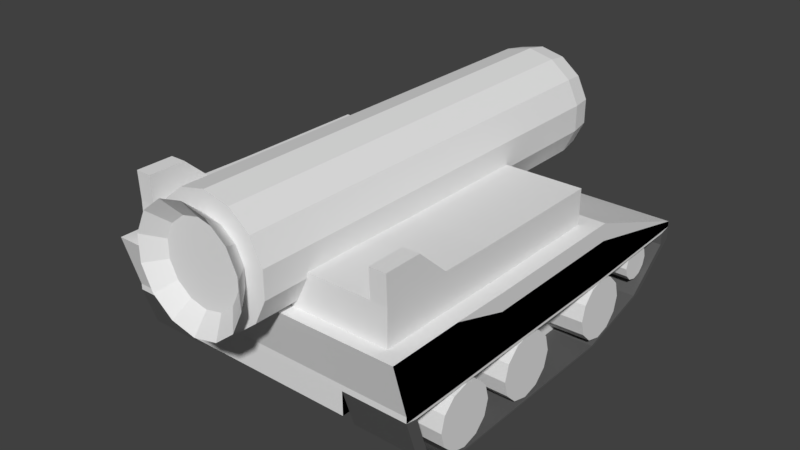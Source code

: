 # Source: tank_2.blend  (saved by Blender 2.79.0; exported with 4.5.12 LTS)
import bpy
from mathutils import Matrix  # noqa: F401  (used for matrix-valued properties, if any)

bpy.ops.wm.read_factory_settings(use_empty=True)
scene = bpy.context.scene
scene.name = 'Scene'

# ---- collections
col_collection_1 = bpy.data.collections.new('Collection 1'); scene.collection.children.link(col_collection_1)
col_collection_2 = bpy.data.collections.new('Collection 2'); scene.collection.children.link(col_collection_2)

# ---- materials (node trees are filled in below, after node groups)
mat_material = bpy.data.materials.new('Material')
mat_material.alpha_threshold = 0.0
mat_material.use_transparent_shadow = False
mat_material.roughness = 0.5
mat_material_001 = bpy.data.materials.new('Material.001')
mat_material_001.alpha_threshold = 0.0
mat_material_001.use_transparent_shadow = False
mat_material_001.diffuse_color = (0.1107, 0.1107, 0.1107, 1.0)
mat_material_001.roughness = 0.5

# ---- material node trees

# ---- world
world_world = bpy.data.worlds.new('World'); scene.world = world_world
world_world.color = (0.05088, 0.05088, 0.05088)
world_world.use_sun_shadow = False
world_world.sun_shadow_jitter_overblur = 0.0
world_world.cycles.sampling_method = 'MANUAL'

# ---- meshes
me_cube_001 = bpy.data.meshes.new('Cube.001')
me_cube_001.from_pydata([(1.96, -1.0, -1.661), (1.96, -1.0, 0.1797), (1.96, 1.0, -1.661), (1.96, 1.0, 0.1797), (1.96, 2.653, -1.464), (1.96, -1.755, -1.681), (1.96, -1.755, 1.18), (1.96, -2.53, -1.671), (1.96, -2.725, 1.173), (1.96, -0.9994, -1.981), (1.96, 1.001, -1.981), (1.96, 2.653, -1.783), (1.96, -1.755, -2.0), (1.96, -2.53, -1.99), (1.137, -0.9994, -1.981), (1.137, 1.001, -1.981), (1.137, 2.653, -1.783), (1.137, -1.755, -2.0), (1.137, -2.53, -1.99), (1.137, -0.997, -3.247), (1.137, 1.003, -3.247), (1.137, 2.269, -3.05), (1.137, -1.752, -3.267), (1.137, -2.527, -3.257), (1.96, 2.019, -1.54), (1.96, 2.019, -1.859), (1.137, 2.019, -1.859), (1.137, 1.783, -3.125), (1.96, -1.0, -1.661), (1.96, -1.0, 1.13), (1.96, 1.0, -1.661), (1.96, 1.0, 1.13), (1.96, 2.653, -1.464), (1.96, -1.755, -1.681), (1.96, -1.755, 1.18), (1.96, -2.53, -1.671), (1.96, -2.725, 1.173), (1.96, -0.9994, -1.981), (1.96, 1.001, -1.981), (1.96, 2.653, -1.783), (1.96, -1.755, -2.0), (1.96, -2.53, -1.99), (1.137, -0.9994, -1.981), (1.137, 1.001, -1.981), (1.137, 2.653, -1.783), (1.137, -1.755, -2.0), (1.137, -2.53, -1.99), (1.137, -0.997, -3.247), (1.137, 1.003, -3.247), (1.137, 2.269, -3.05), (1.137, -1.752, -3.267), (1.137, -2.527, -3.257), (1.96, -0.9923, -5.779), (1.96, 1.008, -5.779), (1.96, 2.66, -2.494), (1.96, -1.748, -5.799), (1.96, -2.365, -4.096), (1.137, -0.9923, -5.779), (1.137, 1.008, -5.779), (1.137, 2.66, -2.494), (1.137, -1.748, -5.799), (1.137, -2.365, -4.096), (1.96, 2.019, -1.54), (1.96, 2.019, -1.859), (1.137, 2.019, -1.859), (1.137, 1.783, -3.125), (1.96, 2.026, -4.629), (1.137, 2.026, -4.629), (1.96, -0.9994, -1.981), (1.96, 1.001, -1.981), (1.96, 2.653, -1.783), (1.96, -1.755, -2.0), (1.96, -2.53, -1.99), (1.96, -0.9923, -5.779), (1.96, 1.008, -5.779), (1.96, 2.66, -2.494), (1.96, -1.748, -5.799), (1.96, -2.365, -4.096), (1.96, 2.019, -1.859), (1.96, 2.026, -4.629), (1.96, -0.9331, -2.114), (1.96, 0.9442, -2.114), (1.96, 2.496, -1.928), (1.96, -1.642, -2.132), (1.96, -2.37, -2.122), (1.96, -0.9264, -5.679), (1.96, 0.9509, -5.679), (1.96, 2.502, -2.596), (1.96, -1.635, -5.698), (1.96, -2.215, -4.099), (1.96, 1.9, -1.999), (1.96, 1.907, -4.599), (1.402, -0.9331, -2.114), (1.402, 0.9442, -2.114), (1.402, 2.496, -1.928), (1.402, -1.642, -2.132), (1.402, -2.37, -2.122), (1.402, -0.9264, -5.679), (1.402, 0.9509, -5.679), (1.402, 2.502, -2.596), (1.402, -1.635, -5.698), (1.402, -2.215, -4.099), (1.402, 1.9, -1.999), (1.402, 1.907, -4.599), (1.885, 2.241, -2.925), (1.28, 2.241, -2.925), (1.885, 2.21, -3.397), (1.28, 2.21, -3.397), (1.885, 2.128, -3.744), (1.28, 2.128, -3.744), (1.885, 2.015, -3.87), (1.28, 2.015, -3.87), (1.885, 1.902, -3.744), (1.28, 1.902, -3.744), (1.885, 1.82, -3.397), (1.28, 1.82, -3.397), (1.885, 1.789, -2.925), (1.28, 1.789, -2.925), (1.885, 1.82, -2.452), (1.28, 1.82, -2.452), (1.885, 1.902, -2.105), (1.28, 1.902, -2.105), (1.885, 2.015, -1.979), (1.434, 2.015, -1.979), (1.885, 2.128, -2.105), (1.28, 2.128, -2.105), (1.885, 2.21, -2.452), (1.28, 2.21, -2.452), (1.346, 1.479, -3.824), (1.952, 1.479, -3.772), (1.344, 1.426, -2.988), (1.95, 1.426, -2.937), (1.342, 1.28, -2.377), (1.948, 1.28, -2.325), (1.342, 1.08, -2.153), (1.948, 1.08, -2.102), (1.342, 0.8809, -2.377), (1.948, 0.8809, -2.325), (1.344, 0.7349, -2.988), (1.95, 0.7349, -2.937), (1.346, 0.6815, -3.824), (1.952, 0.6815, -3.772), (1.348, 0.7349, -4.659), (1.954, 0.7349, -4.608), (1.35, 0.8809, -5.271), (1.956, 0.8809, -5.219), (1.351, 1.08, -5.494), (1.957, 1.08, -5.443), (1.35, 1.28, -5.271), (1.956, 1.28, -5.219), (1.348, 1.426, -4.659), (1.954, 1.426, -4.608), (1.222, -0.02074, -3.87), (1.939, -0.02074, -3.87), (1.222, -0.07618, -3.003), (1.939, -0.07618, -3.003), (1.222, -0.2276, -2.368), (1.939, -0.2276, -2.368), (1.222, -0.4345, -2.136), (1.939, -0.4345, -2.136), (1.222, -0.6414, -2.368), (1.939, -0.6414, -2.368), (1.222, -0.7929, -3.003), (1.939, -0.7929, -3.003), (1.222, -0.8483, -3.87), (1.939, -0.8483, -3.87), (1.222, -0.7929, -4.737), (1.939, -0.7929, -4.737), (1.222, -0.6414, -5.372), (1.939, -0.6414, -5.372), (1.222, -0.4345, -5.604), (1.939, -0.4345, -5.604), (1.222, -0.2276, -5.372), (1.939, -0.2276, -5.372), (1.222, -0.07618, -4.737), (1.939, -0.07618, -4.737), (1.366, -1.187, -3.872), (1.959, -1.187, -3.872), (1.366, -1.24, -3.04), (1.959, -1.24, -3.04), (1.366, -1.385, -2.431), (1.959, -1.385, -2.431), (1.366, -1.584, -2.208), (1.959, -1.584, -2.208), (1.366, -1.782, -2.431), (1.959, -1.782, -2.431), (1.366, -1.928, -3.04), (1.959, -1.928, -3.04), (1.366, -1.981, -3.872), (1.959, -1.981, -3.872), (1.366, -1.928, -4.705), (1.959, -1.928, -4.705), (1.366, -1.782, -5.314), (1.959, -1.782, -5.314), (1.366, -1.584, -5.537), (1.959, -1.584, -5.537), (1.366, -1.385, -5.314), (1.959, -1.385, -5.314), (1.366, -1.24, -4.705), (1.959, -1.24, -4.705), (1.747, -1.013, 1.133), (1.747, 0.7696, 1.133), (1.747, -1.686, 1.177), (1.747, -2.551, 1.171), (1.747, -1.009, 3.033), (1.747, 0.7735, 3.033), (1.747, -1.682, 3.077), (1.747, -2.547, 3.071), (1.728, 1.0, 1.13), (1.728, 2.653, -1.464), (1.728, -2.53, -1.671), (1.728, -2.725, 1.173), (1.728, 2.653, -1.783), (1.728, -2.53, -1.99), (1.002, 2.653, -1.783), (1.002, -2.53, -1.99), (1.002, 1.003, -3.247), (1.002, -0.997, -3.247), (1.002, 2.269, -3.05), (1.002, -1.752, -3.267), (1.002, -2.527, -3.257), (1.002, 1.783, -3.125), (1.54, 0.7696, 1.133), (1.54, -2.551, 1.171), (1.54, 0.7735, 3.033), (1.54, -1.009, 3.033), (1.54, -1.682, 3.077), (1.54, -2.547, 3.071), (1.747, -2.085, 4.597), (1.747, -2.563, 4.59), (1.54, -2.085, 4.597), (1.54, -2.563, 4.59), (0.0, 1.0, 1.13), (0.0, 2.653, -1.464), (0.0, -2.53, -1.671), (0.0, 2.653, -1.783), (0.0, -2.53, -1.99), (0.0, 2.653, -1.783), (0.0, -2.53, -1.99), (0.0, -0.997, -3.247), (0.0, 2.269, -3.05), (0.0, -1.752, -3.267), (0.0, -2.527, -3.257), (0.0, 1.783, -3.125), (0.0, 0.7696, 1.133), (0.0, 0.7735, 3.033), (0.0, -2.725, 1.173), (0.0, 1.003, -3.247), (0.0, -2.551, 1.171), (0.0, -1.009, 3.033), (0.0, -1.682, 3.077), (0.0, -2.547, 3.071)], [], [(3, 2, 24, 4), (2, 3, 1, 0), (0, 5, 12, 9), (2, 0, 9, 10), (0, 1, 6, 5), (5, 6, 8, 7), (9, 12, 17, 14), (12, 13, 18, 17), (25, 10, 15, 26), (24, 2, 10, 25), (5, 7, 13, 12), (15, 14, 19, 20), (14, 17, 22, 19), (10, 9, 14, 15), (26, 15, 20, 27), (17, 18, 23, 22), (16, 26, 27, 21), (4, 24, 25, 11), (11, 25, 26, 16), (28, 30, 31, 29), (30, 62, 32, 31), (28, 37, 38, 30), (29, 34, 33, 28), (210, 35, 36, 211), (34, 36, 35, 33), (34, 29, 200, 202), (64, 67, 58, 43), (33, 40, 37, 28), (35, 41, 40, 33), (62, 63, 39, 32), (210, 213, 41, 35), (46, 51, 50, 45), (64, 65, 49, 44), (39, 54, 59, 44), (46, 61, 56, 41), (213, 215, 46, 41), (38, 69, 78, 63), (221, 218, 49, 65), (45, 50, 47, 42), (215, 220, 51, 46), (42, 47, 48, 43), (66, 67, 59, 54), (56, 61, 60, 55), (55, 60, 57, 52), (52, 57, 58, 53), (45, 60, 61, 46), (52, 73, 76, 55), (42, 57, 60, 45), (39, 70, 75, 54), (37, 68, 69, 38), (43, 58, 57, 42), (54, 75, 79, 66), (53, 58, 67, 66), (216, 221, 65, 48), (43, 48, 65, 64), (30, 38, 63, 62), (44, 59, 67, 64), (74, 86, 85, 73), (68, 80, 81, 69), (76, 88, 89, 77), (72, 84, 83, 71), (69, 81, 90, 78), (63, 78, 70, 39), (55, 76, 77, 56), (41, 72, 71, 40), (56, 77, 72, 41), (53, 74, 73, 52), (40, 71, 68, 37), (66, 79, 74, 53), (86, 98, 97, 85), (80, 92, 93, 81), (88, 100, 101, 89), (84, 96, 95, 83), (81, 93, 102, 90), (79, 91, 86, 74), (77, 89, 84, 72), (70, 82, 87, 75), (78, 90, 82, 70), (75, 87, 91, 79), (71, 83, 80, 68), (73, 85, 88, 76), (92, 97, 98, 93), (102, 103, 99, 94), (96, 101, 100, 95), (95, 100, 97, 92), (93, 98, 103, 102), (91, 103, 98, 86), (89, 101, 96, 84), (82, 94, 99, 87), (90, 102, 94, 82), (87, 99, 103, 91), (83, 95, 92, 80), (85, 97, 100, 88), (104, 106, 107, 105), (106, 108, 109, 107), (108, 110, 111, 109), (110, 112, 113, 111), (112, 114, 115, 113), (114, 116, 117, 115), (116, 118, 119, 117), (118, 120, 121, 119), (120, 122, 123, 121), (122, 124, 125, 123), (107, 109, 111, 113, 115, 117, 119, 121, 123, 125, 127, 105), (124, 126, 127, 125), (126, 104, 105, 127), (104, 126, 124, 122, 120, 118, 116, 114, 112, 110, 108, 106), (128, 130, 131, 129), (130, 132, 133, 131), (156, 158, 159, 157), (132, 134, 135, 133), (134, 136, 137, 135), (162, 164, 165, 163), (136, 138, 139, 137), (154, 156, 157, 155), (138, 140, 141, 139), (140, 142, 143, 141), (160, 162, 163, 161), (142, 144, 145, 143), (152, 154, 155, 153), (144, 146, 147, 145), (146, 148, 149, 147), (131, 133, 135, 137, 139, 141, 143, 145, 147, 149, 151, 129), (148, 150, 151, 149), (164, 166, 167, 165), (158, 160, 161, 159), (150, 128, 129, 151), (128, 150, 148, 146, 144, 142, 140, 138, 136, 134, 132, 130), (166, 168, 169, 167), (168, 170, 171, 169), (170, 172, 173, 171), (161, 163, 165, 167, 169, 171, 173, 175, 153, 155, 157, 159), (172, 174, 175, 173), (174, 152, 153, 175), (166, 164, 162, 160, 158, 156, 154, 152, 174, 172, 170, 168), (176, 178, 179, 177), (178, 180, 181, 179), (180, 182, 183, 181), (182, 184, 185, 183), (184, 186, 187, 185), (186, 188, 189, 187), (188, 190, 191, 189), (190, 192, 193, 191), (192, 194, 195, 193), (194, 196, 197, 195), (179, 181, 183, 185, 187, 189, 191, 193, 195, 197, 199, 177), (196, 198, 199, 197), (198, 176, 177, 199), (176, 198, 196, 194, 192, 190, 188, 186, 184, 182, 180, 178), (202, 200, 204, 206), (223, 203, 207, 227), (211, 36, 203, 223), (29, 31, 201, 200), (36, 34, 202, 203), (225, 226, 206, 204), (206, 226, 230, 228), (203, 202, 206, 207), (200, 201, 205, 204), (201, 222, 224, 205), (204, 205, 224, 225), (250, 251, 227, 226), (249, 250, 226, 225), (246, 211, 223, 248), (248, 223, 227, 251), (31, 208, 222, 201), (247, 243, 221, 216), (238, 242, 220, 215), (44, 49, 218, 214), (50, 51, 220, 219), (243, 240, 218, 221), (48, 47, 217, 216), (47, 50, 219, 217), (236, 238, 215, 213), (39, 44, 214, 212), (234, 236, 213, 210), (234, 210, 211, 246), (31, 32, 209, 208), (32, 39, 212, 209), (230, 231, 229, 228), (227, 207, 229, 231), (226, 227, 231, 230), (207, 206, 228, 229), (222, 244, 245, 224), (225, 224, 245, 249), (208, 232, 244, 222), (214, 218, 240, 237), (219, 220, 242, 241), (216, 217, 239, 247), (217, 219, 241, 239), (212, 214, 237, 235), (208, 209, 233, 232), (209, 212, 235, 233)])
me_cube_001.polygons.foreach_set('material_index', [0, 0, 0, 0, 0, 0, 0, 0, 0, 0, 0, 0, 0, 0, 0, 0, 0, 0, 0, 0, 0, 0, 0, 0, 0, 0, 1, 0, 0, 0, 0, 0, 0, 1, 1, 0, 0, 0, 0, 0, 0, 1, 1, 1, 1, 1, 0, 1, 0, 0, 1, 0, 1, 0, 0, 0, 1, 1, 0, 1, 0, 0, 0, 0, 0, 0, 0, 0, 0, 1, 0, 1, 0, 0, 1, 1, 1, 0, 1, 0, 1, 0, 0, 0, 0, 0, 1, 1, 1, 0, 1, 0, 1, 0, 0, 0, 0, 0, 0, 0, 0, 0, 0, 0, 0, 0, 0, 0, 0, 0, 0, 0, 0, 0, 0, 0, 0, 0, 0, 0, 0, 0, 0, 0, 0, 0, 0, 0, 0, 0, 0, 0, 0, 0, 0, 0, 0, 0, 0, 0, 0, 0, 0, 0, 0, 0, 0, 0, 0, 0, 0, 0, 0, 0, 0, 0, 0, 0, 0, 0, 0, 0, 0, 0, 0, 0, 0, 0, 0, 0, 0, 0, 0, 0, 0, 0, 0, 0, 0, 0, 0, 0, 0, 0, 0, 0, 0, 0, 0, 0, 0, 0])
me_cube_001.materials.append(mat_material)
me_cube_001.materials.append(mat_material_001)
me_cube_001.use_remesh_preserve_volume = False
me_cube_001.use_remesh_preserve_attributes = False
me_cube_001.use_mirror_vertex_groups = False
me_cube_001.update()
me_cylinder_001 = bpy.data.meshes.new('Cylinder.001')
me_cylinder_001.from_pydata([(1.497e-08, 2.693, 0.7575), (1.497e-08, -2.693, 0.7575), (0.3287, 2.693, 0.6825), (0.3287, -2.693, 0.6825), (0.5923, 2.693, 0.4723), (0.5923, -2.693, 0.4723), (0.7385, 2.693, 0.1686), (0.7385, -2.693, 0.1686), (0.7385, 2.693, -0.1686), (0.7385, -2.693, -0.1686), (0.5923, 2.693, -0.4723), (0.5923, -2.693, -0.4723), (0.3287, 2.693, -0.6825), (0.3287, -2.693, -0.6825), (1.294e-07, 2.693, -0.7575), (1.294e-07, -2.693, -0.7575), (-0.3287, 2.693, -0.6825), (-0.3287, -2.693, -0.6825), (-0.5923, 2.693, -0.4723), (-0.5923, -2.693, -0.4723), (-0.7385, 2.693, -0.1686), (-0.7385, -2.693, -0.1686), (-0.7385, 2.693, 0.1686), (-0.7385, -2.693, 0.1686), (-0.5923, 2.693, 0.4723), (-0.5923, -2.693, 0.4723), (-0.3287, 2.693, 0.6825), (-0.3287, -2.693, 0.6825), (2.017e-08, 2.983, 0.7074), (0.3069, 2.983, 0.6374), (0.5531, 2.983, 0.4411), (0.6897, 2.983, 0.1574), (0.6897, 2.983, -0.1574), (0.5531, 2.983, -0.4411), (0.3069, 2.983, -0.6374), (1.27e-07, 2.983, -0.7074), (-0.3069, 2.983, -0.6374), (-0.5531, 2.983, -0.4411), (-0.6897, 2.983, -0.1574), (-0.6897, 2.983, 0.1574), (-0.5531, 2.983, 0.4411), (-0.3069, 2.983, 0.6374), (3.255e-08, 3.154, 0.5883), (0.2552, 3.154, 0.53), (0.4599, 3.154, 0.3668), (0.5735, 3.154, 0.1309), (0.5735, 3.154, -0.1309), (0.4599, 3.154, -0.3668), (0.2552, 3.154, -0.53), (1.214e-07, 3.154, -0.5883), (-0.2552, 3.154, -0.53), (-0.4599, 3.154, -0.3668), (-0.5735, 3.154, -0.1309), (-0.5735, 3.154, 0.1309), (-0.4599, 3.154, 0.3668), (-0.2552, 3.154, 0.53), (5.28e-08, 3.254, 0.3933), (0.1707, 3.254, 0.3544), (0.3075, 3.254, 0.2452), (0.3835, 3.254, 0.08752), (0.3835, 3.254, -0.08752), (0.3075, 3.254, -0.2452), (0.1707, 3.254, -0.3544), (1.122e-07, 3.254, -0.3933), (-0.1707, 3.254, -0.3544), (-0.3075, 3.254, -0.2452), (-0.3835, 3.254, -0.08752), (-0.3835, 3.254, 0.08752), (-0.3075, 3.254, 0.2452), (-0.1707, 3.254, 0.3544), (0.2167, -2.693, 0.4501), (4.177e-08, -2.693, 0.4995), (0.3906, -2.693, 0.3115), (0.487, -2.693, 0.1112), (0.487, -2.693, -0.1112), (0.3906, -2.693, -0.3115), (0.2167, -2.693, -0.4501), (1.172e-07, -2.693, -0.4995), (-0.2167, -2.693, -0.4501), (-0.3906, -2.693, -0.3115), (-0.487, -2.693, -0.1112), (-0.487, -2.693, 0.1112), (-0.3906, -2.693, 0.3115), (-0.2167, -2.693, 0.4501), (0.3197, -2.967, 0.6639), (3.734e-08, -2.967, 0.7369), (0.5762, -2.967, 0.4595), (0.7184, -2.967, 0.164), (0.7184, -2.967, -0.164), (0.5762, -2.967, -0.4595), (0.3197, -2.967, -0.6639), (1.486e-07, -2.967, -0.7369), (-0.3197, -2.967, -0.6639), (-0.5762, -2.967, -0.4595), (-0.7184, -2.967, -0.164), (-0.7184, -2.967, 0.164), (-0.5762, -2.967, 0.4595), (-0.3197, -2.967, 0.6639), (0.2184, -2.787, 0.4535), (5.317e-08, -2.787, 0.5033), (0.3935, -2.787, 0.3138), (0.4907, -2.787, 0.112), (0.4907, -2.787, -0.112), (0.3935, -2.787, -0.3138), (0.2184, -2.787, -0.4535), (1.292e-07, -2.787, -0.5033), (-0.2184, -2.787, -0.4535), (-0.3935, -2.787, -0.3138), (-0.4907, -2.787, -0.112), (-0.4907, -2.787, 0.112), (-0.3935, -2.787, 0.3138), (-0.2184, -2.787, 0.4535)], [], [(0, 1, 3, 2), (2, 3, 5, 4), (4, 5, 7, 6), (6, 7, 9, 8), (8, 9, 11, 10), (10, 11, 13, 12), (12, 13, 15, 14), (14, 15, 17, 16), (16, 17, 19, 18), (18, 19, 21, 20), (20, 21, 23, 22), (22, 23, 25, 24), (7, 5, 72, 73), (24, 25, 27, 26), (26, 27, 1, 0), (10, 12, 34, 33), (31, 32, 46, 45), (20, 22, 39, 38), (6, 8, 32, 31), (16, 18, 37, 36), (26, 0, 28, 41), (2, 4, 30, 29), (12, 14, 35, 34), (22, 24, 40, 39), (8, 10, 33, 32), (18, 20, 38, 37), (4, 6, 31, 30), (14, 16, 36, 35), (0, 2, 29, 28), (24, 26, 41, 40), (54, 55, 69, 68), (39, 40, 54, 53), (32, 33, 47, 46), (40, 41, 55, 54), (33, 34, 48, 47), (41, 28, 42, 55), (34, 35, 49, 48), (35, 36, 50, 49), (28, 29, 43, 42), (36, 37, 51, 50), (29, 30, 44, 43), (37, 38, 52, 51), (30, 31, 45, 44), (38, 39, 53, 52), (56, 57, 58, 59, 60, 61, 62, 63, 64, 65, 66, 67, 68, 69), (47, 48, 62, 61), (55, 42, 56, 69), (48, 49, 63, 62), (49, 50, 64, 63), (42, 43, 57, 56), (50, 51, 65, 64), (43, 44, 58, 57), (51, 52, 66, 65), (44, 45, 59, 58), (52, 53, 67, 66), (45, 46, 60, 59), (53, 54, 68, 67), (46, 47, 61, 60), (79, 78, 92, 93), (17, 15, 77, 78), (3, 1, 71, 70), (27, 25, 82, 83), (13, 11, 75, 76), (23, 21, 80, 81), (9, 7, 73, 74), (19, 17, 78, 79), (1, 27, 83, 71), (5, 3, 70, 72), (15, 13, 76, 77), (25, 23, 81, 82), (11, 9, 74, 75), (21, 19, 79, 80), (87, 86, 100, 101), (72, 70, 84, 86), (80, 79, 93, 94), (73, 72, 86, 87), (81, 80, 94, 95), (74, 73, 87, 88), (82, 81, 95, 96), (75, 74, 88, 89), (83, 82, 96, 97), (76, 75, 89, 90), (71, 83, 97, 85), (77, 76, 90, 91), (78, 77, 91, 92), (70, 71, 85, 84), (98, 99, 111, 110, 109, 108, 107, 106, 105, 104, 103, 102, 101, 100), (95, 94, 108, 109), (88, 87, 101, 102), (96, 95, 109, 110), (89, 88, 102, 103), (97, 96, 110, 111), (90, 89, 103, 104), (85, 97, 111, 99), (91, 90, 104, 105), (92, 91, 105, 106), (84, 85, 99, 98), (93, 92, 106, 107), (86, 84, 98, 100), (94, 93, 107, 108)])
me_cylinder_001.use_remesh_preserve_volume = False
me_cylinder_001.use_remesh_preserve_attributes = False
me_cylinder_001.use_mirror_vertex_groups = False
me_cylinder_001.update()

# ---- objects
ob_cube = bpy.data.objects.new('Cube', me_cube_001)
ob_cylinder = bpy.data.objects.new('Cylinder', me_cylinder_001)

# ---- transforms, parenting, visibility, modifiers, constraints
ob_cube.location = (1.154, -0.285, -0.7064)
ob_cube.scale = (1.0, 1.0, 0.2386)
ob_cube.lineart.crease_threshold = 0.0
_m = ob_cube.modifiers.new('Mirror', 'MIRROR')
_m.use_clip = True
ob_cylinder.location = (1.154, -0.7021, 0.1336)
ob_cylinder.lineart.crease_threshold = 0.0

# ---- collection membership
col_collection_1.objects.link(ob_cube)
col_collection_2.objects.link(ob_cylinder)

# ---- scene / render settings (as saved in the file)
scene.frame_start = 1; scene.frame_end = 250; scene.frame_set(1)
scene.render.engine = 'BLENDER_EEVEE_NEXT'
scene.render.resolution_percentage = 50
scene.render.dither_intensity = 0.0
scene.cycles.use_denoising = False
scene.cycles.samples = 128
scene.cycles.sampling_pattern = 'TABULATED_SOBOL'
scene.cycles.use_adaptive_sampling = False
scene.cycles.use_light_tree = False
scene.cycles.blur_glossy = 0.0
scene.cycles.sample_clamp_indirect = 0.0
scene.view_settings.view_transform = 'Standard'
bpy.context.view_layer.update()

# ---- added for rendering (the .blend has no active camera and no usable light): camera, sun
cam_auto = bpy.data.cameras.new('AutoCamera')
cam_auto.lens = 50.0
cam_auto.sensor_width = 36.0
cam_auto.clip_end = 1000.0
ob_auto_camera = bpy.data.objects.new('AutoCamera', cam_auto)
scene.collection.objects.link(ob_auto_camera)
ob_auto_camera.location = (8.49588, -9.36868, 5.27367)
ob_auto_camera.rotation_euler = (1.09748, -7.21219e-08, 0.694738)
scene.camera = ob_auto_camera
light_auto_sun = bpy.data.lights.new('AutoSun', 'SUN')
light_auto_sun.energy = 3.0
light_auto_sun.angle = 0.0523599
ob_auto_sun = bpy.data.objects.new('AutoSun', light_auto_sun)
scene.collection.objects.link(ob_auto_sun)
ob_auto_sun.rotation_euler = (0.872665, 0.174533, 0.523599)
bpy.context.view_layer.update()
